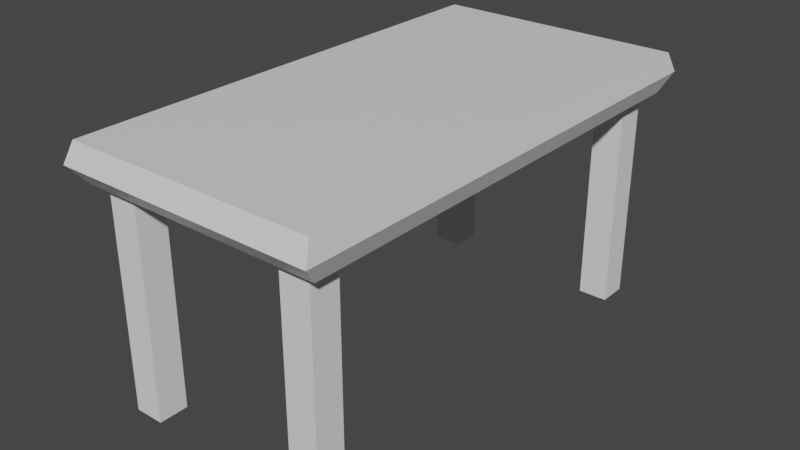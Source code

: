 # Source: LibraryTable.blend  (saved by Blender 3.2.14; exported with 4.5.12 LTS)
import bpy
from mathutils import Matrix  # noqa: F401  (used for matrix-valued properties, if any)

bpy.ops.wm.read_factory_settings(use_empty=True)
scene = bpy.context.scene
scene.name = 'Scene'

# ---- collections
col_collection = bpy.data.collections.new('Collection'); scene.collection.children.link(col_collection)

# ---- materials (node trees are filled in below, after node groups)
mat_material = bpy.data.materials.new('Material')
mat_material.alpha_threshold = 0.0
mat_material.use_transparent_shadow = False
mat_material.line_color = (0.0, 0.0, 0.0, 1.0)

# ---- material node trees
mat_material.use_nodes = True; mat_material.node_tree.nodes.clear()
_N = mat_material.node_tree.nodes; _L = mat_material.node_tree.links
n0 = _N.new('ShaderNodeOutputMaterial'); n0.name = 'Material Output'; n0.location = (300, 300)
n1 = _N.new('ShaderNodeBsdfPrincipled'); n1.name = 'Principled BSDF'; n1.location = (10, 300)
n1.distribution = 'GGX'
n1.subsurface_method = 'RANDOM_WALK_SKIN'
n1.inputs[2].default_value = 0.4
n1.inputs[3].default_value = 1.45
n1.inputs[27].default_value = (0.0, 0.0, 0.0, 1.0)
n1.inputs[28].default_value = 1.0
_L.new(n1.outputs[0], n0.inputs[0])
n0.is_active_output = True

# ---- world
world_world = bpy.data.worlds.new('World'); scene.world = world_world
world_world.use_nodes = True; world_world.node_tree.nodes.clear()
_N = world_world.node_tree.nodes; _L = world_world.node_tree.links
n0 = _N.new('ShaderNodeOutputWorld'); n0.name = 'World Output'; n0.location = (300, 300)
n1 = _N.new('ShaderNodeBackground'); n1.name = 'Background'; n1.location = (10, 300)
n1.inputs[0].default_value = (0.05088, 0.05088, 0.05088, 1.0)
_L.new(n1.outputs[0], n0.inputs[0])
n0.is_active_output = True
world_world.color = (0.05088, 0.05088, 0.05088)
world_world.use_sun_shadow = False
world_world.sun_shadow_jitter_overblur = 0.0

# ---- meshes
me_cube = bpy.data.meshes.new('Cube')
me_cube.from_pydata([(1.0, 1.0, 1.0), (1.03, 1.03, -3.112), (1.0, -1.0, 1.0), (1.03, -1.03, -3.112), (-1.0, 1.0, 1.0), (-1.03, 1.03, -3.112), (-1.0, -1.0, 1.0), (-1.03, -1.03, -3.112), (-1.066, 1.066, -0.9982), (-1.066, -1.066, -0.9982), (1.066, 1.066, -0.9982), (1.066, -1.066, -0.9982)], [], [(0, 4, 6, 2), (11, 2, 6, 9), (9, 6, 4, 8), (5, 1, 3, 7), (10, 0, 2, 11), (8, 4, 0, 10), (5, 7, 9, 8), (1, 5, 8, 10), (7, 3, 11, 9), (3, 1, 10, 11)])
_uv = me_cube.uv_layers.new(name='UVMap')
_uv.uv.foreach_set('vector', [0.625, 0.5, 0.875, 0.5, 0.875, 0.75, 0.625, 0.75, 0.375, 0.75, 0.625, 0.75, 0.625, 1.0, 0.375, 1.0, 0.375, 0.0, 0.625, 0.0, 0.625, 0.25, 0.375, 0.25, 0.1292, 0.5042, 0.3708, 0.5042, 0.3708, 0.7458, 0.1292, 0.7458, 0.375, 0.5, 0.625, 0.5, 0.625, 0.75, 0.375, 0.75, 0.375, 0.25, 0.625, 0.25, 0.625, 0.5, 0.375, 0.5, 0.1292, 0.5042, 0.1292, 0.7458, 0.125, 0.75, 0.125, 0.5, 0.3708, 0.5042, 0.1292, 0.5042, 0.125, 0.5, 0.375, 0.5, 0.1292, 0.7458, 0.3708, 0.7458, 0.375, 0.75, 0.125, 0.75, 0.3708, 0.7458, 0.3708, 0.5042, 0.375, 0.5, 0.375, 0.75])
me_cube.materials.append(mat_material)
me_cube.use_mirror_vertex_groups = False
me_cube.update()
me_cube_001 = bpy.data.meshes.new('Cube.001')
me_cube_001.from_pydata([(-1.0, -1.0, -13.7), (-1.0, -1.0, 1.0), (-1.0, 1.0, -13.7), (-1.0, 1.0, 1.0), (1.0, -1.0, -13.7), (1.0, -1.0, 1.0), (1.0, 1.0, -13.7), (1.0, 1.0, 1.0)], [], [(0, 1, 3, 2), (2, 3, 7, 6), (6, 7, 5, 4), (4, 5, 1, 0), (2, 6, 4, 0)])
_uv = me_cube_001.uv_layers.new(name='UVMap')
_uv.uv.foreach_set('vector', [0.375, 0.0, 0.625, 0.0, 0.625, 0.25, 0.375, 0.25, 0.375, 0.25, 0.625, 0.25, 0.625, 0.5, 0.375, 0.5, 0.375, 0.5, 0.625, 0.5, 0.625, 0.75, 0.375, 0.75, 0.375, 0.75, 0.625, 0.75, 0.625, 1.0, 0.375, 1.0, 0.125, 0.5, 0.375, 0.5, 0.375, 0.75, 0.125, 0.75])
me_cube_001.update()
me_cube_002 = bpy.data.meshes.new('Cube.002')
me_cube_002.from_pydata([(-1.0, -1.0, -13.7), (-1.0, -1.0, 1.0), (-1.0, 1.0, -13.7), (-1.0, 1.0, 1.0), (1.0, -1.0, -13.7), (1.0, -1.0, 1.0), (1.0, 1.0, -13.7), (1.0, 1.0, 1.0)], [], [(0, 1, 3, 2), (2, 3, 7, 6), (6, 7, 5, 4), (4, 5, 1, 0), (2, 6, 4, 0)])
_uv = me_cube_002.uv_layers.new(name='UVMap')
_uv.uv.foreach_set('vector', [0.375, 0.0, 0.625, 0.0, 0.625, 0.25, 0.375, 0.25, 0.375, 0.25, 0.625, 0.25, 0.625, 0.5, 0.375, 0.5, 0.375, 0.5, 0.625, 0.5, 0.625, 0.75, 0.375, 0.75, 0.375, 0.75, 0.625, 0.75, 0.625, 1.0, 0.375, 1.0, 0.125, 0.5, 0.375, 0.5, 0.375, 0.75, 0.125, 0.75])
me_cube_002.update()
me_cube_003 = bpy.data.meshes.new('Cube.003')
me_cube_003.from_pydata([(-1.0, -1.0, -13.7), (-1.0, -1.0, 1.0), (-1.0, 1.0, -13.7), (-1.0, 1.0, 1.0), (1.0, -1.0, -13.7), (1.0, -1.0, 1.0), (1.0, 1.0, -13.7), (1.0, 1.0, 1.0)], [], [(0, 1, 3, 2), (2, 3, 7, 6), (6, 7, 5, 4), (4, 5, 1, 0), (2, 6, 4, 0)])
_uv = me_cube_003.uv_layers.new(name='UVMap')
_uv.uv.foreach_set('vector', [0.375, 0.0, 0.625, 0.0, 0.625, 0.25, 0.375, 0.25, 0.375, 0.25, 0.625, 0.25, 0.625, 0.5, 0.375, 0.5, 0.375, 0.5, 0.625, 0.5, 0.625, 0.75, 0.375, 0.75, 0.375, 0.75, 0.625, 0.75, 0.625, 1.0, 0.375, 1.0, 0.125, 0.5, 0.375, 0.5, 0.375, 0.75, 0.125, 0.75])
me_cube_003.update()
me_cube_004 = bpy.data.meshes.new('Cube.004')
me_cube_004.from_pydata([(-1.0, -1.0, -13.7), (-1.0, -1.0, 1.0), (-1.0, 1.0, -13.7), (-1.0, 1.0, 1.0), (1.0, -1.0, -13.7), (1.0, -1.0, 1.0), (1.0, 1.0, -13.7), (1.0, 1.0, 1.0)], [], [(0, 1, 3, 2), (2, 3, 7, 6), (6, 7, 5, 4), (4, 5, 1, 0), (2, 6, 4, 0)])
_uv = me_cube_004.uv_layers.new(name='UVMap')
_uv.uv.foreach_set('vector', [0.375, 0.0, 0.625, 0.0, 0.625, 0.25, 0.375, 0.25, 0.375, 0.25, 0.625, 0.25, 0.625, 0.5, 0.375, 0.5, 0.375, 0.5, 0.625, 0.5, 0.625, 0.75, 0.375, 0.75, 0.375, 0.75, 0.625, 0.75, 0.625, 1.0, 0.375, 1.0, 0.125, 0.5, 0.375, 0.5, 0.375, 0.75, 0.125, 0.75])
me_cube_004.update()

# ---- objects
ob_cube = bpy.data.objects.new('Cube', me_cube)
ob_cube_001 = bpy.data.objects.new('Cube.001', me_cube_001)
ob_cube_002 = bpy.data.objects.new('Cube.002', me_cube_002)
ob_cube_003 = bpy.data.objects.new('Cube.003', me_cube_003)
ob_cube_004 = bpy.data.objects.new('Cube.004', me_cube_004)

# ---- transforms, parenting, visibility, modifiers, constraints
ob_cube.location = (0.0, 0.0, 5.0)
ob_cube.scale = (2.6, 5.0, -0.2)
ob_cube.lock_rotations_4d = False
ob_cube.empty_display_type = 'ARROWS'
ob_cube.lineart.crease_threshold = 0.0
ob_cube_001.location = (-2.0, -4.5, 4.5)
ob_cube_001.scale = (0.315, 0.315, 0.315)
ob_cube_002.location = (-2.0, 4.5, 4.5)
ob_cube_002.scale = (0.315, 0.315, 0.315)
ob_cube_003.location = (2.0, 4.5, 4.5)
ob_cube_003.scale = (0.315, 0.315, 0.315)
ob_cube_004.location = (2.0, -4.5, 4.5)
ob_cube_004.scale = (0.315, 0.315, 0.315)

# ---- collection membership
col_collection.objects.link(ob_cube)
col_collection.objects.link(ob_cube_001)
col_collection.objects.link(ob_cube_002)
col_collection.objects.link(ob_cube_003)
col_collection.objects.link(ob_cube_004)

# ---- scene / render settings (as saved in the file)
scene.frame_start = 1; scene.frame_end = 250; scene.frame_set(1)
scene.render.engine = 'BLENDER_EEVEE_NEXT'
scene.cycles.sampling_pattern = 'TABULATED_SOBOL'
scene.cycles.use_light_tree = False
scene.view_settings.view_transform = 'Filmic'
bpy.context.view_layer.update()

# ---- added for rendering (the .blend has no active camera and no usable light): camera, sun
cam_auto = bpy.data.cameras.new('AutoCamera')
cam_auto.lens = 50.0
cam_auto.sensor_width = 36.0
cam_auto.clip_end = 1000.0
ob_auto_camera = bpy.data.objects.new('AutoCamera', cam_auto)
scene.collection.objects.link(ob_auto_camera)
ob_auto_camera.location = (12.1977, -14.6373, 12.6619)
ob_auto_camera.rotation_euler = (1.09748, -7.21219e-08, 0.694738)
scene.camera = ob_auto_camera
light_auto_sun = bpy.data.lights.new('AutoSun', 'SUN')
light_auto_sun.energy = 3.0
light_auto_sun.angle = 0.0523599
ob_auto_sun = bpy.data.objects.new('AutoSun', light_auto_sun)
scene.collection.objects.link(ob_auto_sun)
ob_auto_sun.rotation_euler = (0.872665, 0.174533, 0.523599)
bpy.context.view_layer.update()
